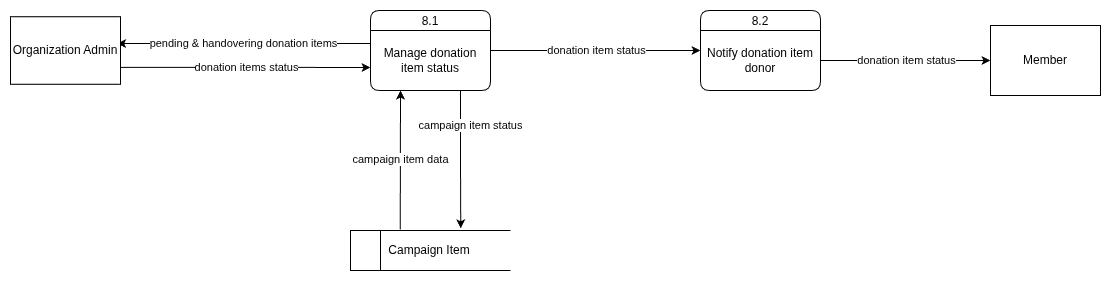

The diagram above was exported from draw.io. Its source (the exported page's mxGraphModel, read from the mxfile embedded in the PNG):
<mxGraphModel dx="2449" dy="1883" grid="1" gridSize="10" guides="1" tooltips="1" connect="1" arrows="1" fold="1" page="1" pageScale="1" pageWidth="850" pageHeight="1100" math="0" shadow="0">
  <root>
    <mxCell id="0" />
    <mxCell id="1" parent="0" />
    <mxCell id="2" edge="1" parent="1" style="edgeStyle=orthogonalEdgeStyle;rounded=0;orthogonalLoop=1;jettySize=auto;html=1;entryX=0.969;entryY=0.397;entryDx=0;entryDy=0;entryPerimeter=0;" target="9" value="pending &amp;amp; handovering donation items">
      <mxGeometry relative="1" as="geometry">
        <mxPoint x="1290" y="1458" as="sourcePoint" />
      </mxGeometry>
    </mxCell>
    <mxCell id="3" edge="1" parent="1" source="4" style="edgeStyle=orthogonalEdgeStyle;rounded=0;orthogonalLoop=1;jettySize=auto;html=1;exitX=1;exitY=0.5;exitDx=0;exitDy=0;entryX=0;entryY=0.5;entryDx=0;entryDy=0;" target="11" value="donation item status">
      <mxGeometry relative="1" as="geometry" />
    </mxCell>
    <mxCell id="4" parent="1" style="swimlane;fontStyle=0;childLayout=stackLayout;horizontal=1;startSize=20;fillColor=#ffffff;horizontalStack=0;resizeParent=1;resizeParentMax=0;resizeLast=0;collapsible=0;marginBottom=0;swimlaneFillColor=#ffffff;rounded=1;container=0;" value="8.1" vertex="1">
      <mxGeometry height="80" width="120" x="1290" y="1425" as="geometry" />
    </mxCell>
    <mxCell id="5" edge="1" parent="1" source="6" style="edgeStyle=orthogonalEdgeStyle;rounded=0;orthogonalLoop=1;jettySize=auto;html=1;exitX=0.311;exitY=-0.024;exitDx=0;exitDy=0;entryX=0.25;entryY=1;entryDx=0;entryDy=0;exitPerimeter=0;" target="4" value="campaign item data">
      <mxGeometry relative="1" as="geometry" />
    </mxCell>
    <mxCell id="6" parent="1" style="html=1;dashed=0;whiteSpace=wrap;shape=mxgraph.dfd.dataStoreID;align=left;spacingLeft=3;points=[[0,0],[0.5,0],[1,0],[0,0.5],[1,0.5],[0,1],[0.5,1],[1,1]];" value="&lt;span style=&quot;white-space: pre;&quot;&gt;&#09;&lt;/span&gt;&amp;nbsp; Campaign Item" vertex="1">
      <mxGeometry height="40" width="160" x="1270" y="1645" as="geometry" />
    </mxCell>
    <mxCell id="7" parent="1" style="html=1;dashed=0;whiteSpace=wrap;" value="Member" vertex="1">
      <mxGeometry height="70" width="110" x="1910" y="1440" as="geometry" />
    </mxCell>
    <mxCell id="8" edge="1" parent="1" source="9" style="edgeStyle=orthogonalEdgeStyle;rounded=0;orthogonalLoop=1;jettySize=auto;html=1;exitX=1;exitY=0.75;exitDx=0;exitDy=0;" value="donation items status">
      <mxGeometry relative="1" as="geometry">
        <mxPoint x="1290" y="1482" as="targetPoint" />
      </mxGeometry>
    </mxCell>
    <mxCell id="9" parent="1" style="html=1;dashed=0;whiteSpace=wrap;" value="Organization Admin" vertex="1">
      <mxGeometry height="67.5" width="110" x="930" y="1431.25" as="geometry" />
    </mxCell>
    <mxCell id="10" edge="1" parent="1" source="14" style="edgeStyle=orthogonalEdgeStyle;rounded=0;orthogonalLoop=1;jettySize=auto;html=1;exitX=1;exitY=0.5;exitDx=0;exitDy=0;entryX=0;entryY=0.5;entryDx=0;entryDy=0;" target="7" value="donation item status">
      <mxGeometry relative="1" as="geometry" />
    </mxCell>
    <mxCell id="11" parent="1" style="swimlane;fontStyle=0;childLayout=stackLayout;horizontal=1;startSize=20;fillColor=#ffffff;horizontalStack=0;resizeParent=1;resizeParentMax=0;resizeLast=0;collapsible=0;marginBottom=0;swimlaneFillColor=#ffffff;rounded=1;container=0;" value="8.2" vertex="1">
      <mxGeometry height="80" width="120" x="1620" y="1425" as="geometry" />
    </mxCell>
    <mxCell id="12" edge="1" parent="1" source="4" style="edgeStyle=orthogonalEdgeStyle;rounded=0;orthogonalLoop=1;jettySize=auto;html=1;exitX=0.75;exitY=1;exitDx=0;exitDy=0;entryX=0.689;entryY=-0.054;entryDx=0;entryDy=0;entryPerimeter=0;" target="6" value="campaign item status">
      <mxGeometry relative="1" x="-0.4928" y="10" as="geometry">
        <mxPoint y="1" as="offset" />
      </mxGeometry>
    </mxCell>
    <mxCell id="13" parent="1" style="text;html=1;whiteSpace=wrap;strokeColor=none;fillColor=none;align=center;verticalAlign=middle;rounded=0;container=0;" value="Manage donation item status" vertex="1">
      <mxGeometry height="60" width="120" x="1290" y="1445" as="geometry" />
    </mxCell>
    <mxCell id="14" parent="1" style="text;html=1;whiteSpace=wrap;strokeColor=none;fillColor=none;align=center;verticalAlign=middle;rounded=0;container=0;" value="Notify donation item donor" vertex="1">
      <mxGeometry height="60" width="120" x="1620" y="1445" as="geometry" />
    </mxCell>
  </root>
</mxGraphModel>